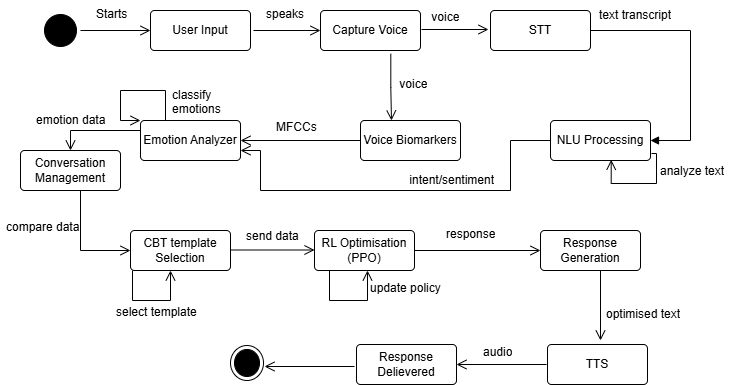

The diagram above was exported from draw.io. Its source (the exported page's mxGraphModel, read from the mxfile embedded in the PNG):
<mxGraphModel dx="786" dy="459" grid="1" gridSize="10" guides="1" tooltips="1" connect="1" arrows="1" fold="1" page="1" pageScale="1" pageWidth="827" pageHeight="1169" math="0" shadow="0">
  <root>
    <mxCell id="0" />
    <mxCell id="1" parent="0" />
    <mxCell id="QHVhD0ljHyhSDI7QiAw3-2" parent="1" style="ellipse;html=1;shape=startState;fillColor=#000000;strokeColor=light-dark(#070000,#FF0000);" value="" vertex="1">
      <mxGeometry height="40" width="40" x="40" y="70" as="geometry" />
    </mxCell>
    <mxCell id="QHVhD0ljHyhSDI7QiAw3-5" edge="1" parent="1" style="edgeStyle=orthogonalEdgeStyle;html=1;verticalAlign=bottom;endArrow=open;endSize=8;strokeColor=light-dark(#000000,#FFFFFF);rounded=0;entryX=0;entryY=0.5;entryDx=0;entryDy=0;exitX=1;exitY=0.5;exitDx=0;exitDy=0;" value="">
      <mxGeometry relative="1" as="geometry">
        <mxPoint x="230" y="309.5" as="sourcePoint" />
        <mxPoint x="314" y="309.5" as="targetPoint" />
      </mxGeometry>
    </mxCell>
    <mxCell id="QHVhD0ljHyhSDI7QiAw3-7" parent="1" style="rounded=1;arcSize=10;whiteSpace=wrap;html=1;align=center;" value="User Input" vertex="1">
      <mxGeometry height="40" width="100" x="150" y="70" as="geometry" />
    </mxCell>
    <mxCell id="QHVhD0ljHyhSDI7QiAw3-8" parent="1" style="rounded=1;arcSize=10;whiteSpace=wrap;html=1;align=center;" value="Capture Voice" vertex="1">
      <mxGeometry height="40" width="100" x="320" y="70" as="geometry" />
    </mxCell>
    <mxCell id="QHVhD0ljHyhSDI7QiAw3-9" parent="1" style="rounded=1;arcSize=10;whiteSpace=wrap;html=1;align=center;" value="STT" vertex="1">
      <mxGeometry height="40" width="100" x="490" y="70" as="geometry" />
    </mxCell>
    <mxCell id="QHVhD0ljHyhSDI7QiAw3-10" parent="1" style="rounded=1;arcSize=10;whiteSpace=wrap;html=1;align=center;" value="Voice Biomarkers" vertex="1">
      <mxGeometry height="40" width="100" x="360" y="180" as="geometry" />
    </mxCell>
    <mxCell id="QHVhD0ljHyhSDI7QiAw3-11" parent="1" style="rounded=1;arcSize=10;whiteSpace=wrap;html=1;align=center;" value="NLU Processing" vertex="1">
      <mxGeometry height="40" width="100" x="550" y="180" as="geometry" />
    </mxCell>
    <mxCell id="QHVhD0ljHyhSDI7QiAw3-12" parent="1" style="rounded=1;arcSize=10;whiteSpace=wrap;html=1;align=center;" value="Emotion Analyzer" vertex="1">
      <mxGeometry height="40" width="100" x="140" y="180" as="geometry" />
    </mxCell>
    <mxCell id="QHVhD0ljHyhSDI7QiAw3-13" parent="1" style="rounded=1;arcSize=10;whiteSpace=wrap;html=1;align=center;" value="CBT template&lt;div&gt;Selection&lt;/div&gt;" vertex="1">
      <mxGeometry height="40" width="100" x="130" y="290" as="geometry" />
    </mxCell>
    <mxCell id="QHVhD0ljHyhSDI7QiAw3-14" parent="1" style="rounded=1;arcSize=10;whiteSpace=wrap;html=1;align=center;" value="RL Optimisation&lt;div&gt;(PPO)&lt;/div&gt;" vertex="1">
      <mxGeometry height="40" width="100" x="314" y="290" as="geometry" />
    </mxCell>
    <mxCell id="QHVhD0ljHyhSDI7QiAw3-15" parent="1" style="rounded=1;arcSize=10;whiteSpace=wrap;html=1;align=center;" value="Response Generation" vertex="1">
      <mxGeometry height="40" width="100" x="540" y="290" as="geometry" />
    </mxCell>
    <mxCell id="QHVhD0ljHyhSDI7QiAw3-16" parent="1" style="rounded=1;arcSize=10;whiteSpace=wrap;html=1;align=center;" value="TTS" vertex="1">
      <mxGeometry height="40" width="100" x="547" y="404" as="geometry" />
    </mxCell>
    <mxCell id="QHVhD0ljHyhSDI7QiAw3-17" parent="1" style="rounded=1;arcSize=10;whiteSpace=wrap;html=1;align=center;" value="Response Delievered" vertex="1">
      <mxGeometry height="40" width="100" x="356" y="404" as="geometry" />
    </mxCell>
    <mxCell id="QHVhD0ljHyhSDI7QiAw3-19" parent="1" style="ellipse;html=1;shape=endState;fillColor=#000000;strokeColor=#000000;" value="" vertex="1">
      <mxGeometry height="35" width="33" x="230" y="405" as="geometry" />
    </mxCell>
    <mxCell id="QHVhD0ljHyhSDI7QiAw3-23" parent="1" style="text;strokeColor=none;fillColor=none;align=left;verticalAlign=top;spacingLeft=4;spacingRight=4;overflow=hidden;rotatable=0;points=[[0,0.5],[1,0.5]];portConstraint=eastwest;whiteSpace=wrap;html=1;" value="Starts" vertex="1">
      <mxGeometry height="26" width="100" x="90" y="60" as="geometry" />
    </mxCell>
    <mxCell id="QHVhD0ljHyhSDI7QiAw3-24" edge="1" parent="1" style="edgeStyle=orthogonalEdgeStyle;html=1;verticalAlign=bottom;endArrow=open;endSize=8;strokeColor=light-dark(#030000,#FFFFFF);rounded=0;entryX=0;entryY=0.5;entryDx=0;entryDy=0;" target="QHVhD0ljHyhSDI7QiAw3-8" value="">
      <mxGeometry relative="1" as="geometry">
        <mxPoint x="253" y="90" as="sourcePoint" />
        <mxPoint x="300" y="99" as="targetPoint" />
      </mxGeometry>
    </mxCell>
    <mxCell id="QHVhD0ljHyhSDI7QiAw3-25" parent="1" style="text;strokeColor=none;fillColor=none;align=left;verticalAlign=top;spacingLeft=4;spacingRight=4;overflow=hidden;rotatable=0;points=[[0,0.5],[1,0.5]];portConstraint=eastwest;whiteSpace=wrap;html=1;" value="speaks" vertex="1">
      <mxGeometry height="26" width="100" x="260" y="60" as="geometry" />
    </mxCell>
    <mxCell id="QHVhD0ljHyhSDI7QiAw3-26" edge="1" parent="1" style="edgeStyle=orthogonalEdgeStyle;html=1;verticalAlign=bottom;endArrow=open;endSize=8;strokeColor=light-dark(#000000,#FFFFFF);rounded=0;entryX=0;entryY=0.5;entryDx=0;entryDy=0;" value="">
      <mxGeometry relative="1" as="geometry">
        <mxPoint x="421" y="89" as="sourcePoint" />
        <mxPoint x="488" y="89" as="targetPoint" />
      </mxGeometry>
    </mxCell>
    <mxCell id="QHVhD0ljHyhSDI7QiAw3-27" parent="1" style="text;strokeColor=none;fillColor=none;align=left;verticalAlign=top;spacingLeft=4;spacingRight=4;overflow=hidden;rotatable=0;points=[[0,0.5],[1,0.5]];portConstraint=eastwest;whiteSpace=wrap;html=1;" value="&amp;nbsp;voice" vertex="1">
      <mxGeometry height="26" width="100" x="422" y="63" as="geometry" />
    </mxCell>
    <mxCell id="QHVhD0ljHyhSDI7QiAw3-30" edge="1" parent="1" source="QHVhD0ljHyhSDI7QiAw3-9" style="html=1;align=left;spacingLeft=2;endArrow=block;rounded=0;edgeStyle=orthogonalEdgeStyle;curved=0;rounded=0;exitX=1;exitY=0.5;exitDx=0;exitDy=0;" value="&amp;nbsp;">
      <mxGeometry relative="1" as="geometry">
        <Array as="points">
          <mxPoint x="690" y="90" />
          <mxPoint x="690" y="200" />
        </Array>
        <mxPoint x="400" y="157" as="sourcePoint" />
        <mxPoint x="650" y="200" as="targetPoint" />
      </mxGeometry>
    </mxCell>
    <mxCell id="QHVhD0ljHyhSDI7QiAw3-31" parent="1" style="text;strokeColor=none;fillColor=none;align=left;verticalAlign=top;spacingLeft=4;spacingRight=4;overflow=hidden;rotatable=0;points=[[0,0.5],[1,0.5]];portConstraint=eastwest;whiteSpace=wrap;html=1;" value="text transcript" vertex="1">
      <mxGeometry height="26" width="100" x="593" y="61" as="geometry" />
    </mxCell>
    <mxCell id="QHVhD0ljHyhSDI7QiAw3-32" edge="1" parent="1" source="QHVhD0ljHyhSDI7QiAw3-11" style="edgeStyle=orthogonalEdgeStyle;html=1;verticalAlign=bottom;endArrow=open;endSize=8;strokeColor=light-dark(#000000,#FFFFFF);rounded=0;exitX=0;exitY=0.5;exitDx=0;exitDy=0;entryX=1;entryY=0.75;entryDx=0;entryDy=0;" target="QHVhD0ljHyhSDI7QiAw3-12" value="">
      <mxGeometry relative="1" as="geometry">
        <Array as="points">
          <mxPoint x="510" y="200" />
          <mxPoint x="510" y="250" />
          <mxPoint x="260" y="250" />
          <mxPoint x="260" y="210" />
        </Array>
        <mxPoint x="263" y="100" as="sourcePoint" />
        <mxPoint x="260" y="240" as="targetPoint" />
      </mxGeometry>
    </mxCell>
    <mxCell id="QHVhD0ljHyhSDI7QiAw3-33" parent="1" style="text;strokeColor=none;fillColor=none;align=left;verticalAlign=top;spacingLeft=4;spacingRight=4;overflow=hidden;rotatable=0;points=[[0,0.5],[1,0.5]];portConstraint=eastwest;whiteSpace=wrap;html=1;" value="&amp;nbsp; &amp;nbsp; &amp;nbsp; MFCCs" vertex="1">
      <mxGeometry height="26" width="100" x="250" y="173" as="geometry" />
    </mxCell>
    <mxCell id="QHVhD0ljHyhSDI7QiAw3-34" edge="1" parent="1" style="edgeStyle=orthogonalEdgeStyle;html=1;verticalAlign=bottom;endArrow=open;endSize=8;strokeColor=light-dark(#000000,#FFFFFF);rounded=0;entryX=1;entryY=0.5;entryDx=0;entryDy=0;" target="QHVhD0ljHyhSDI7QiAw3-12" value="">
      <mxGeometry relative="1" as="geometry">
        <mxPoint x="360" y="200" as="sourcePoint" />
        <mxPoint x="480" y="210" as="targetPoint" />
      </mxGeometry>
    </mxCell>
    <mxCell id="QHVhD0ljHyhSDI7QiAw3-35" parent="1" style="text;strokeColor=none;fillColor=none;align=left;verticalAlign=top;spacingLeft=4;spacingRight=4;overflow=hidden;rotatable=0;points=[[0,0.5],[1,0.5]];portConstraint=eastwest;whiteSpace=wrap;html=1;" value="&amp;nbsp;intent/sentiment" vertex="1">
      <mxGeometry height="34" width="100" x="400" y="226" as="geometry" />
    </mxCell>
    <mxCell id="QHVhD0ljHyhSDI7QiAw3-39" edge="1" parent="1" source="QHVhD0ljHyhSDI7QiAw3-12" style="edgeStyle=orthogonalEdgeStyle;html=1;verticalAlign=bottom;endArrow=open;endSize=8;strokeColor=light-dark(#000000,#FFFFFF);rounded=0;exitX=0;exitY=0.5;exitDx=0;exitDy=0;" value="">
      <mxGeometry relative="1" as="geometry">
        <Array as="points">
          <mxPoint x="140" y="190" />
          <mxPoint x="70" y="190" />
        </Array>
        <mxPoint x="113.32000000000005" y="99" as="sourcePoint" />
        <mxPoint x="70" y="210" as="targetPoint" />
      </mxGeometry>
    </mxCell>
    <mxCell id="QHVhD0ljHyhSDI7QiAw3-40" parent="1" style="text;strokeColor=none;fillColor=none;align=left;verticalAlign=top;spacingLeft=4;spacingRight=4;overflow=hidden;rotatable=0;points=[[0,0.5],[1,0.5]];portConstraint=eastwest;whiteSpace=wrap;html=1;" value="emotion data" vertex="1">
      <mxGeometry height="40" width="100" x="30" y="166" as="geometry" />
    </mxCell>
    <mxCell id="QHVhD0ljHyhSDI7QiAw3-41" parent="1" style="text;strokeColor=none;fillColor=none;align=left;verticalAlign=top;spacingLeft=4;spacingRight=4;overflow=hidden;rotatable=0;points=[[0,0.5],[1,0.5]];portConstraint=eastwest;whiteSpace=wrap;html=1;" value="send data" vertex="1">
      <mxGeometry height="26" width="100" x="240" y="282" as="geometry" />
    </mxCell>
    <mxCell id="QHVhD0ljHyhSDI7QiAw3-44" edge="1" parent="1" source="QHVhD0ljHyhSDI7QiAw3-14" style="edgeStyle=orthogonalEdgeStyle;html=1;verticalAlign=bottom;endArrow=open;endSize=8;strokeColor=light-dark(#000000,#FFFFFF);rounded=0;exitX=1;exitY=0.5;exitDx=0;exitDy=0;entryX=0;entryY=0.5;entryDx=0;entryDy=0;" target="QHVhD0ljHyhSDI7QiAw3-15" value="">
      <mxGeometry relative="1" as="geometry">
        <mxPoint x="240" y="319.5" as="sourcePoint" />
        <mxPoint x="510" y="360" as="targetPoint" />
      </mxGeometry>
    </mxCell>
    <mxCell id="QHVhD0ljHyhSDI7QiAw3-46" parent="1" style="text;strokeColor=none;fillColor=none;align=left;verticalAlign=top;spacingLeft=4;spacingRight=4;overflow=hidden;rotatable=0;points=[[0,0.5],[1,0.5]];portConstraint=eastwest;whiteSpace=wrap;html=1;" value="response" vertex="1">
      <mxGeometry height="26" width="100" x="440" y="280" as="geometry" />
    </mxCell>
    <mxCell id="QHVhD0ljHyhSDI7QiAw3-47" parent="1" style="text;strokeColor=none;fillColor=none;align=left;verticalAlign=top;spacingLeft=4;spacingRight=4;overflow=hidden;rotatable=0;points=[[0,0.5],[1,0.5]];portConstraint=eastwest;whiteSpace=wrap;html=1;" value="update policy" vertex="1">
      <mxGeometry height="26" width="100" x="364" y="334" as="geometry" />
    </mxCell>
    <mxCell id="QHVhD0ljHyhSDI7QiAw3-48" edge="1" parent="1" style="edgeStyle=orthogonalEdgeStyle;html=1;verticalAlign=bottom;endArrow=open;endSize=8;strokeColor=light-dark(#000000,#FFFFFF);rounded=0;" value="">
      <mxGeometry relative="1" as="geometry">
        <mxPoint x="600" y="330" as="sourcePoint" />
        <mxPoint x="600" y="400" as="targetPoint" />
      </mxGeometry>
    </mxCell>
    <mxCell id="QHVhD0ljHyhSDI7QiAw3-49" parent="1" style="text;strokeColor=none;fillColor=none;align=left;verticalAlign=top;spacingLeft=4;spacingRight=4;overflow=hidden;rotatable=0;points=[[0,0.5],[1,0.5]];portConstraint=eastwest;whiteSpace=wrap;html=1;" value="optimised text" vertex="1">
      <mxGeometry height="26" width="100" x="600" y="360" as="geometry" />
    </mxCell>
    <mxCell id="QHVhD0ljHyhSDI7QiAw3-50" edge="1" parent="1" style="edgeStyle=orthogonalEdgeStyle;html=1;verticalAlign=bottom;endArrow=open;endSize=8;strokeColor=light-dark(#000000,#FFFFFF);rounded=0;entryX=1;entryY=0.5;entryDx=0;entryDy=0;" value="">
      <mxGeometry relative="1" as="geometry">
        <mxPoint x="546" y="424" as="sourcePoint" />
        <mxPoint x="456" y="424" as="targetPoint" />
      </mxGeometry>
    </mxCell>
    <mxCell id="QHVhD0ljHyhSDI7QiAw3-51" edge="1" parent="1" style="edgeStyle=orthogonalEdgeStyle;html=1;verticalAlign=bottom;endArrow=open;endSize=8;strokeColor=light-dark(#000000,#FFFFFF);rounded=0;entryX=1;entryY=0.5;entryDx=0;entryDy=0;" value="">
      <mxGeometry relative="1" as="geometry">
        <mxPoint x="354" y="426" as="sourcePoint" />
        <mxPoint x="264" y="426" as="targetPoint" />
      </mxGeometry>
    </mxCell>
    <mxCell id="QHVhD0ljHyhSDI7QiAw3-52" edge="1" parent="1" source="QHVhD0ljHyhSDI7QiAw3-2" style="edgeStyle=orthogonalEdgeStyle;html=1;verticalAlign=bottom;endArrow=open;endSize=8;strokeColor=light-dark(#000000,#FFFFFF);rounded=0;entryX=0;entryY=0.5;entryDx=0;entryDy=0;exitX=1;exitY=0.5;exitDx=0;exitDy=0;" target="QHVhD0ljHyhSDI7QiAw3-7" value="">
      <mxGeometry relative="1" as="geometry">
        <mxPoint x="431" y="99" as="sourcePoint" />
        <mxPoint x="498" y="99" as="targetPoint" />
      </mxGeometry>
    </mxCell>
    <mxCell id="QHVhD0ljHyhSDI7QiAw3-54" parent="1" style="text;strokeColor=none;fillColor=none;align=left;verticalAlign=top;spacingLeft=4;spacingRight=4;overflow=hidden;rotatable=0;points=[[0,0.5],[1,0.5]];portConstraint=eastwest;whiteSpace=wrap;html=1;" value="audio" vertex="1">
      <mxGeometry height="26" width="100" x="477" y="398" as="geometry" />
    </mxCell>
    <mxCell id="QHVhD0ljHyhSDI7QiAw3-55" edge="1" parent="1" source="QHVhD0ljHyhSDI7QiAw3-12" style="edgeStyle=orthogonalEdgeStyle;html=1;verticalAlign=bottom;endArrow=open;endSize=8;strokeColor=light-dark(#000000,#FFFFFF);rounded=0;exitX=0.25;exitY=0;exitDx=0;exitDy=0;entryX=0;entryY=0;entryDx=0;entryDy=0;" target="QHVhD0ljHyhSDI7QiAw3-12" value="">
      <mxGeometry relative="1" as="geometry">
        <Array as="points">
          <mxPoint x="165" y="150" />
          <mxPoint x="120" y="150" />
          <mxPoint x="120" y="180" />
        </Array>
        <mxPoint x="263" y="100" as="sourcePoint" />
        <mxPoint x="40" y="180" as="targetPoint" />
      </mxGeometry>
    </mxCell>
    <mxCell id="QHVhD0ljHyhSDI7QiAw3-56" parent="1" style="text;strokeColor=none;fillColor=none;align=left;verticalAlign=top;spacingLeft=4;spacingRight=4;overflow=hidden;rotatable=0;points=[[0,0.5],[1,0.5]];portConstraint=eastwest;whiteSpace=wrap;html=1;" value="classify emotions" vertex="1">
      <mxGeometry height="32" width="64" x="166" y="141" as="geometry" />
    </mxCell>
    <mxCell id="QHVhD0ljHyhSDI7QiAw3-59" edge="1" parent="1" style="edgeStyle=orthogonalEdgeStyle;html=1;verticalAlign=bottom;endArrow=open;endSize=8;strokeColor=light-dark(#000000,#FFFFFF);rounded=0;exitX=0;exitY=1;exitDx=0;exitDy=0;" target="QHVhD0ljHyhSDI7QiAw3-13" value="">
      <mxGeometry relative="1" as="geometry">
        <Array as="points">
          <mxPoint x="132" y="360" />
          <mxPoint x="170" y="360" />
        </Array>
        <mxPoint x="132" y="330" as="sourcePoint" />
        <mxPoint x="170" y="360" as="targetPoint" />
      </mxGeometry>
    </mxCell>
    <mxCell id="QHVhD0ljHyhSDI7QiAw3-60" parent="1" style="text;strokeColor=none;fillColor=none;align=left;verticalAlign=top;spacingLeft=4;spacingRight=4;overflow=hidden;rotatable=0;points=[[0,0.5],[1,0.5]];portConstraint=eastwest;whiteSpace=wrap;html=1;" value="select template" vertex="1">
      <mxGeometry height="32" width="100" x="110" y="358" as="geometry" />
    </mxCell>
    <mxCell id="QHVhD0ljHyhSDI7QiAw3-61" edge="1" parent="1" style="edgeStyle=orthogonalEdgeStyle;html=1;verticalAlign=bottom;endArrow=open;endSize=8;strokeColor=light-dark(#000000,#FFFFFF);rounded=0;exitX=0.75;exitY=1;exitDx=0;exitDy=0;entryX=0.607;entryY=0.983;entryDx=0;entryDy=0;entryPerimeter=0;" target="QHVhD0ljHyhSDI7QiAw3-11" value="">
      <mxGeometry relative="1" as="geometry">
        <Array as="points">
          <mxPoint x="656" y="213" />
          <mxPoint x="656" y="243" />
          <mxPoint x="611" y="243" />
        </Array>
        <mxPoint x="651" y="213" as="sourcePoint" />
        <mxPoint x="610" y="230" as="targetPoint" />
      </mxGeometry>
    </mxCell>
    <mxCell id="QHVhD0ljHyhSDI7QiAw3-62" parent="1" style="text;strokeColor=none;fillColor=none;align=left;verticalAlign=top;spacingLeft=4;spacingRight=4;overflow=hidden;rotatable=0;points=[[0,0.5],[1,0.5]];portConstraint=eastwest;whiteSpace=wrap;html=1;" value="analyze text" vertex="1">
      <mxGeometry height="26" width="100" x="654" y="217" as="geometry" />
    </mxCell>
    <mxCell id="1mIRBZFGV3FIOIpFeXsj-1" parent="1" style="rounded=1;arcSize=10;whiteSpace=wrap;html=1;align=center;" value="Conversation Management" vertex="1">
      <mxGeometry height="40" width="100" x="20" y="210" as="geometry" />
    </mxCell>
    <mxCell id="1mIRBZFGV3FIOIpFeXsj-2" edge="1" parent="1" style="edgeStyle=orthogonalEdgeStyle;html=1;verticalAlign=bottom;endArrow=open;endSize=8;strokeColor=light-dark(#000000,#FFFFFF);rounded=0;entryX=0;entryY=0.5;entryDx=0;entryDy=0;" target="QHVhD0ljHyhSDI7QiAw3-13" value="">
      <mxGeometry relative="1" as="geometry">
        <Array as="points">
          <mxPoint x="80" y="310" />
        </Array>
        <mxPoint x="80" y="250" as="sourcePoint" />
        <mxPoint x="80" y="220" as="targetPoint" />
      </mxGeometry>
    </mxCell>
    <mxCell id="1mIRBZFGV3FIOIpFeXsj-4" parent="1" style="text;strokeColor=none;fillColor=none;align=left;verticalAlign=top;spacingLeft=4;spacingRight=4;overflow=hidden;rotatable=0;points=[[0,0.5],[1,0.5]];portConstraint=eastwest;whiteSpace=wrap;html=1;" value="compare data" vertex="1">
      <mxGeometry height="40" width="100" y="273" as="geometry" />
    </mxCell>
    <mxCell id="1mIRBZFGV3FIOIpFeXsj-5" edge="1" parent="1" style="edgeStyle=orthogonalEdgeStyle;html=1;verticalAlign=bottom;endArrow=open;endSize=8;strokeColor=light-dark(#000000,#FFFFFF);rounded=0;exitX=0;exitY=1;exitDx=0;exitDy=0;" value="">
      <mxGeometry relative="1" as="geometry">
        <Array as="points">
          <mxPoint x="329" y="360" />
          <mxPoint x="367" y="360" />
        </Array>
        <mxPoint x="329" y="330" as="sourcePoint" />
        <mxPoint x="367" y="330" as="targetPoint" />
      </mxGeometry>
    </mxCell>
    <mxCell id="Qn5x0to5JZicEE8nkzuB-2" edge="1" parent="1" style="edgeStyle=orthogonalEdgeStyle;html=1;verticalAlign=bottom;endArrow=open;endSize=8;strokeColor=light-dark(#000000,#FFFFFF);rounded=0;entryX=0.5;entryY=0;entryDx=0;entryDy=0;exitX=0.893;exitY=1.083;exitDx=0;exitDy=0;exitPerimeter=0;" value="">
      <mxGeometry relative="1" as="geometry">
        <mxPoint x="390.29999999999995" y="113.32000000000005" as="sourcePoint" />
        <mxPoint x="391" y="180" as="targetPoint" />
      </mxGeometry>
    </mxCell>
    <mxCell id="Qn5x0to5JZicEE8nkzuB-3" parent="1" style="text;strokeColor=none;fillColor=none;align=left;verticalAlign=top;spacingLeft=4;spacingRight=4;overflow=hidden;rotatable=0;points=[[0,0.5],[1,0.5]];portConstraint=eastwest;whiteSpace=wrap;html=1;" value="&amp;nbsp;voice" vertex="1">
      <mxGeometry height="26" width="100" x="390" y="130" as="geometry" />
    </mxCell>
  </root>
</mxGraphModel>